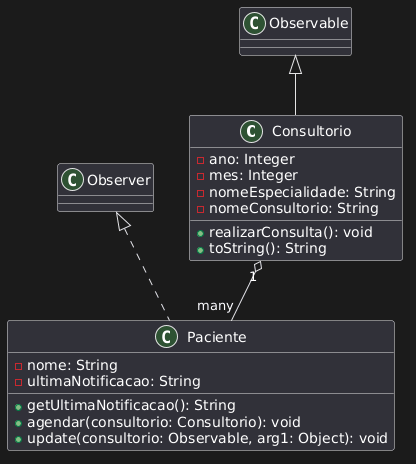

The diagram above was rendered by PlantUML. Its source (embedded in the PNG):
@startuml
class Consultorio {
    -ano: Integer
    -mes: Integer
    -nomeEspecialidade: String
    -nomeConsultorio: String
    +realizarConsulta(): void
    +toString(): String
}

class Paciente {
    -nome: String
    -ultimaNotificacao: String
    +getUltimaNotificacao(): String
    +agendar(consultorio: Consultorio): void
    +update(consultorio: Observable, arg1: Object): void
}

class Observable {
}

class Observer {
}

Observable <|-- Consultorio
Observer <|.. Paciente
Consultorio "1" o-- "many" Paciente
@enduml